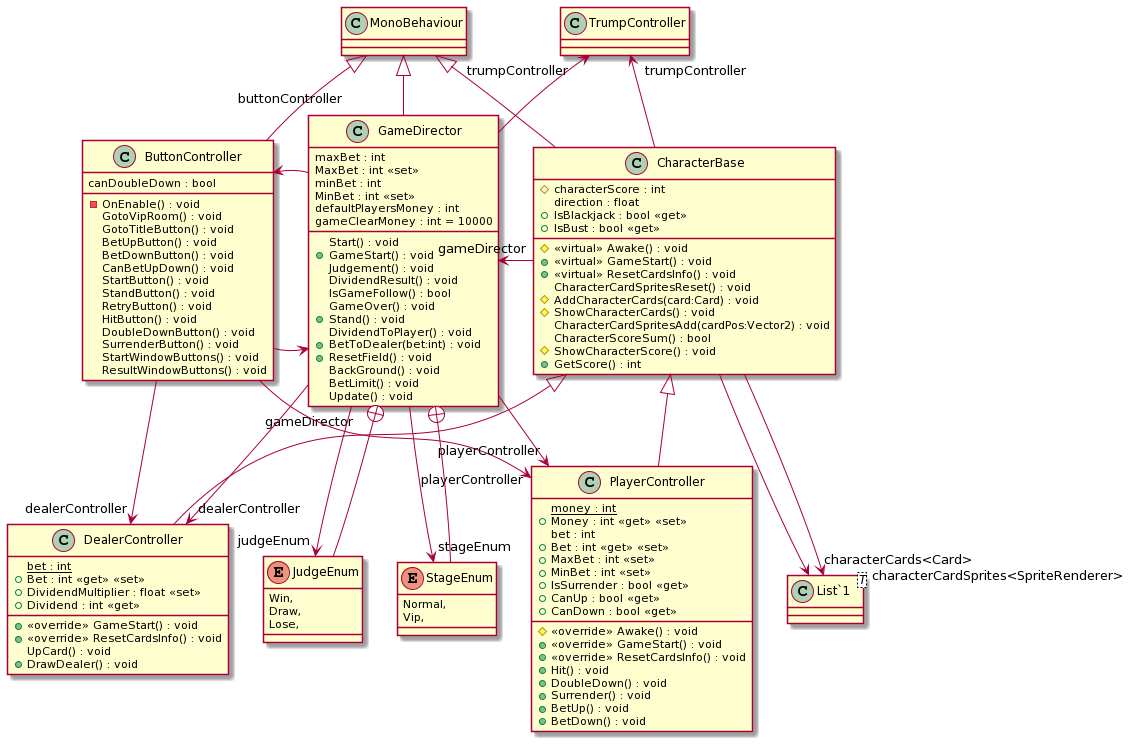

The diagram above was rendered by PlantUML. Its source (embedded in the PNG):
@startuml
class ButtonController {
    - OnEnable() : void
    GotoVipRoom() : void
    GotoTitleButton() : void
    BetUpButton() : void
    BetDownButton() : void
    CanBetUpDown() : void
    canDoubleDown : bool
    StartButton() : void
    StandButton() : void
    RetryButton() : void
    HitButton() : void
    DoubleDownButton() : void
    SurrenderButton() : void
    StartWindowButtons() : void
    ResultWindowButtons() : void
}
MonoBehaviour <|-- ButtonController
ButtonController -right-> "gameDirector" GameDirector
ButtonController --> "playerController" PlayerController
ButtonController --> "dealerController" DealerController
class CharacterBase {
    # characterScore : int
    direction : float
    # <<virtual>> Awake() : void
    + <<virtual>> GameStart() : void
    + <<virtual>> ResetCardsInfo() : void
    CharacterCardSpritesReset() : void
    # AddCharacterCards(card:Card) : void
    # ShowCharacterCards() : void
    CharacterCardSpritesAdd(cardPos:Vector2) : void
    CharacterScoreSum() : bool
    + IsBlackjack : bool <<get>>
    + IsBust : bool <<get>>
    # ShowCharacterScore() : void
    + GetScore() : int
}
class "List`1"<T> {
}
MonoBehaviour <|-- CharacterBase
CharacterBase -left-> "gameDirector" GameDirector
CharacterBase --> "trumpController" TrumpController
CharacterBase --> "characterCards<Card>" "List`1"
CharacterBase --> "characterCardSprites<SpriteRenderer>" "List`1"

class DealerController {
    {static} bet : int
    + Bet : int <<get>> <<set>>
    + DividendMultiplier : float <<set>>
    + Dividend : int <<get>>
    + <<override>> GameStart() : void
    + <<override>> ResetCardsInfo() : void
    UpCard() : void
    + DrawDealer() : void
}
CharacterBase <|-- DealerController
class GameDirector {
    maxBet : int
    MaxBet : int <<set>>
    minBet : int
    MinBet : int <<set>>
    defaultPlayersMoney : int
    Start() : void
    + GameStart() : void
    Judgement() : void
    DividendResult() : void
    IsGameFollow() : bool
    GameOver() : void
    gameClearMoney : int = 10000
    + Stand() : void
    DividendToPlayer() : void
    + BetToDealer(bet:int) : void
    + ResetField() : void
    BackGround() : void
    BetLimit() : void
    Update() : void
}
enum JudgeEnum {
    Win,
    Draw,
    Lose,
}
enum StageEnum {
    Normal,
    Vip,
}
MonoBehaviour <|-- GameDirector
GameDirector -left-> "playerController" PlayerController
GameDirector -right-> "dealerController" DealerController
GameDirector -up-> "trumpController" TrumpController
GameDirector -left-> "buttonController" ButtonController
GameDirector --> "judgeEnum" JudgeEnum
GameDirector --> "stageEnum" StageEnum
GameDirector +-- JudgeEnum
GameDirector +-- StageEnum

class PlayerController {
    {static} money : int
    + Money : int <<get>> <<set>>
    bet : int
    + Bet : int <<get>> <<set>>
    + MaxBet : int <<set>>
    + MinBet : int <<set>>
    # <<override>> Awake() : void
    + <<override>> GameStart() : void
    + <<override>> ResetCardsInfo() : void
    + Hit() : void
    + DoubleDown() : void
    + IsSurrender : bool <<get>>
    + Surrender() : void
    + CanUp : bool <<get>>
    + CanDown : bool <<get>>
    + BetUp() : void
    + BetDown() : void
}
CharacterBase <|-down- PlayerController
@enduml